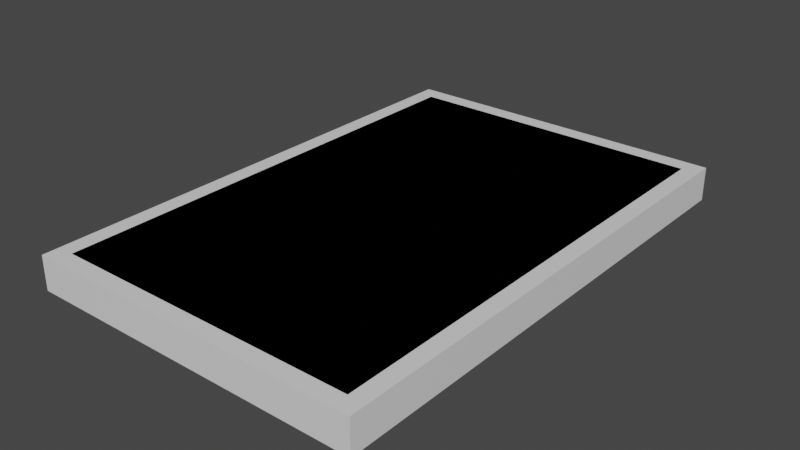 # Source: plate.blend  (saved by Blender 3.2.14; exported with 4.5.12 LTS)
import bpy
from mathutils import Matrix  # noqa: F401  (used for matrix-valued properties, if any)

bpy.ops.wm.read_factory_settings(use_empty=True)
scene = bpy.context.scene
scene.name = 'Scene'

# ---- collections
col_collection = bpy.data.collections.new('Collection'); scene.collection.children.link(col_collection)

# ---- materials (node trees are filled in below, after node groups)
mat_material_001 = bpy.data.materials.new('Material.001')
mat_material_001.alpha_threshold = 0.0
mat_material_001.use_transparent_shadow = False
mat_material_001.line_color = (0.0, 0.0, 0.0, 1.0)
mat_material_002 = bpy.data.materials.new('Material.002')
mat_material_002.alpha_threshold = 0.0
mat_material_002.use_transparent_shadow = False
mat_material_002.line_color = (0.0, 0.0, 0.0, 1.0)

# ---- material node trees
mat_material_001.use_nodes = True; mat_material_001.node_tree.nodes.clear()
_N = mat_material_001.node_tree.nodes; _L = mat_material_001.node_tree.links
n0 = _N.new('ShaderNodeOutputMaterial'); n0.name = 'Material Output'; n0.location = (300, 300)
n1 = _N.new('ShaderNodeBsdfPrincipled'); n1.name = 'Principled BSDF'; n1.location = (10, 300)
n1.distribution = 'GGX'
n1.subsurface_method = 'RANDOM_WALK_SKIN'
n1.inputs[2].default_value = 0.4
n1.inputs[3].default_value = 1.45
n1.inputs[27].default_value = (0.0, 0.0, 0.0, 1.0)
n1.inputs[28].default_value = 1.0
_L.new(n1.outputs[0], n0.inputs[0])
n0.is_active_output = True
mat_material_002.use_nodes = True; mat_material_002.node_tree.nodes.clear()
_N = mat_material_002.node_tree.nodes; _L = mat_material_002.node_tree.links
n0 = _N.new('ShaderNodeOutputMaterial'); n0.name = 'Material Output'; n0.location = (300, 300)
n1 = _N.new('ShaderNodeBsdfPrincipled'); n1.name = 'Principled BSDF'; n1.location = (10, 300)
n1.distribution = 'GGX'
n1.subsurface_method = 'RANDOM_WALK_SKIN'
n1.inputs[2].default_value = 0.4
n1.inputs[3].default_value = 1.45
n1.inputs[27].default_value = (0.0, 0.0, 0.0, 1.0)
n1.inputs[28].default_value = 1.0
_L.new(n1.outputs[0], n0.inputs[0])
n0.is_active_output = True

# ---- world
world_world = bpy.data.worlds.new('World'); scene.world = world_world
world_world.use_nodes = True; world_world.node_tree.nodes.clear()
_N = world_world.node_tree.nodes; _L = world_world.node_tree.links
n0 = _N.new('ShaderNodeOutputWorld'); n0.name = 'World Output'; n0.location = (300, 300)
n1 = _N.new('ShaderNodeBackground'); n1.name = 'Background'; n1.location = (10, 300)
n1.inputs[0].default_value = (0.05088, 0.05088, 0.05088, 1.0)
_L.new(n1.outputs[0], n0.inputs[0])
n0.is_active_output = True
world_world.color = (0.05088, 0.05088, 0.05088)
world_world.use_sun_shadow = False
world_world.sun_shadow_jitter_overblur = 0.0

# ---- meshes
me_cube_001 = bpy.data.meshes.new('Cube.001')
me_cube_001.from_pydata([(0.9, 0.9333, 1.0), (0.9, 0.9333, -1.0), (0.9, -0.9333, 1.0), (0.9, -0.9333, -1.0), (-0.9, 0.9333, 1.0), (-0.9, 0.9333, -1.0), (-0.9, -0.9333, 1.0), (-0.9, -0.9333, -1.0), (1.0, 1.0, 1.0), (1.0, 1.0, -1.0), (1.0, -1.0, 1.0), (1.0, -1.0, -1.0), (-1.0, 1.0, 1.0), (-1.0, 1.0, -1.0), (-1.0, -1.0, 1.0), (-1.0, -1.0, -1.0), (0.9951, 0.9951, 0.9951), (0.9951, 0.9951, -0.9951), (0.9951, -0.9951, 0.9951), (0.9951, -0.9951, -0.9951), (-0.9951, 0.9951, 0.9951), (-0.9951, 0.9951, -0.9951), (-0.9951, -0.9951, 0.9951), (-0.9951, -0.9951, -0.9951), (-0.9, 0.9333, 0.9951), (-0.9, 0.9333, -0.9951), (-0.9, 0.9287, -0.9951), (-0.9, -0.9287, 0.9951), (0.9, 0.9333, 0.9951), (0.9, 0.9333, -0.9951), (0.9, -0.9333, 0.9951), (0.9, -0.9333, -0.9951), (0.9, 0.9287, 0.9951), (0.9, -0.9, 0.9951), (0.9, -0.9287, -0.9951), (-0.9, -0.9333, 0.9951), (-0.9, -0.9333, -0.9951), (0.9, -0.9, 1.0), (0.9, 0.9, -1.0), (-0.9, -0.9, -1.0), (-0.9, 0.9, 1.0)], [], [(0, 4, 40, 6, 2, 37), (3, 31, 36, 7), (7, 36, 35, 6, 40, 4, 24, 25, 5, 39), (5, 1, 38, 3, 7, 39), (1, 29, 28, 0, 37, 2, 30, 31, 3, 38), (5, 25, 29, 1), (8, 10, 2, 0, 4, 12), (11, 15, 14, 10), (15, 13, 12, 14), (13, 15, 7, 5, 1, 9), (9, 11, 10, 8), (13, 9, 8, 12), (16, 20, 22, 27, 24, 28, 32, 33, 18), (19, 18, 22, 23), (23, 22, 20, 21), (21, 17, 19, 31, 34, 29, 25), (17, 16, 18, 19), (21, 20, 16, 17), (25, 24, 28, 29), (24, 4, 0, 28), (9, 1, 3, 7, 15, 11), (3, 1, 5, 7), (18, 33, 30, 35, 27, 22), (26, 36, 31, 19, 23, 21, 25), (31, 30, 35, 36), (30, 2, 6, 35), (12, 4, 6, 2, 10, 14), (6, 4, 0, 2)])
_uv = me_cube_001.uv_layers.new(name='UVMap')
_uv.uv.foreach_set('vector', [0.625, 0.5, 0.875, 0.5, 0.875, 0.5045, 0.875, 0.75, 0.625, 0.75, 0.625, 0.7455, 0.375, 0.75, 0.3756, 0.75, 0.3756, 1.0, 0.375, 1.0, 0.375, 0.0, 0.3756, 0.0, 0.6244, 0.0, 0.625, 0.0, 0.625, 0.2455, 0.625, 0.25, 0.6244, 0.25, 0.3756, 0.25, 0.375, 0.25, 0.375, 0.004464, 0.125, 0.5, 0.375, 0.5, 0.375, 0.5045, 0.375, 0.75, 0.125, 0.75, 0.125, 0.7455, 0.375, 0.5, 0.3756, 0.5, 0.6244, 0.5, 0.625, 0.5, 0.625, 0.7455, 0.625, 0.75, 0.6244, 0.75, 0.3756, 0.75, 0.375, 0.75, 0.375, 0.5045, 0.375, 0.25, 0.3756, 0.25, 0.3756, 0.5, 0.375, 0.5, 0.625, 0.5, 0.625, 0.75, 0.6375, 0.7417, 0.6375, 0.5083, 0.8625, 0.5083, 0.875, 0.5, 0.375, 0.75, 0.375, 1.0, 0.625, 1.0, 0.625, 0.75, 0.375, 0.0, 0.375, 0.25, 0.625, 0.25, 0.625, 0.0, 0.125, 0.5, 0.125, 0.75, 0.1375, 0.7417, 0.1375, 0.5083, 0.3625, 0.5083, 0.375, 0.5, 0.375, 0.5, 0.375, 0.75, 0.625, 0.75, 0.625, 0.5, 0.375, 0.25, 0.375, 0.5, 0.625, 0.5, 0.625, 0.25, 0.625, 0.5, 0.875, 0.5, 0.875, 0.75, 0.8631, 0.7417, 0.8631, 0.5078, 0.6369, 0.5078, 0.6369, 0.5083, 0.6369, 0.7381, 0.625, 0.75, 0.375, 0.75, 0.625, 0.75, 0.625, 1.0, 0.375, 1.0, 0.375, 0.0, 0.625, 0.0, 0.625, 0.25, 0.375, 0.25, 0.125, 0.5, 0.375, 0.5, 0.375, 0.75, 0.3631, 0.7422, 0.3631, 0.7417, 0.3631, 0.5078, 0.1369, 0.5078, 0.375, 0.5, 0.625, 0.5, 0.625, 0.75, 0.375, 0.75, 0.375, 0.25, 0.625, 0.25, 0.625, 0.5, 0.375, 0.5, 0.3756, 0.25, 0.6244, 0.25, 0.6244, 0.5, 0.3756, 0.5, 0.6244, 0.25, 0.625, 0.25, 0.625, 0.5, 0.6244, 0.5, 0.375, 0.5, 0.3625, 0.5083, 0.3625, 0.7417, 0.1375, 0.7417, 0.125, 0.75, 0.375, 0.75, 0.3625, 0.7417, 0.3625, 0.5083, 0.1375, 0.5083, 0.1375, 0.7417, 0.625, 0.75, 0.6369, 0.7381, 0.6369, 0.7422, 0.8631, 0.7422, 0.8631, 0.7417, 0.875, 0.75, 0.1369, 0.5083, 0.1369, 0.7422, 0.3631, 0.7422, 0.375, 0.75, 0.125, 0.75, 0.125, 0.5, 0.1369, 0.5078, 0.3756, 0.75, 0.6244, 0.75, 0.6244, 1.0, 0.3756, 1.0, 0.6244, 0.75, 0.625, 0.75, 0.625, 1.0, 0.6244, 1.0, 0.875, 0.5, 0.8625, 0.5083, 0.8625, 0.7417, 0.6375, 0.7417, 0.625, 0.75, 0.875, 0.75, 0.8625, 0.7417, 0.8625, 0.5083, 0.6375, 0.5083, 0.6375, 0.7417])
me_cube_001.materials.append(mat_material_001)
me_cube_001.use_mirror_vertex_groups = False
me_cube_001.update()
me_cube_002 = bpy.data.meshes.new('Cube.002')
me_cube_002.from_pydata([(1.0, 1.0, 1.0), (1.0, 1.0, -1.0), (1.0, -1.0, 1.0), (1.0, -1.0, -1.0), (-1.0, 1.0, 1.0), (-1.0, 1.0, -1.0), (-1.0, -1.0, 1.0), (-1.0, -1.0, -1.0), (0.9951, 0.9951, 0.9951), (0.9951, 0.9951, -0.9951), (0.9951, -0.9951, 0.9951), (0.9951, -0.9951, -0.9951), (-0.9951, 0.9951, 0.9951), (-0.9951, 0.9951, -0.9951), (-0.9951, -0.9951, 0.9951), (-0.9951, -0.9951, -0.9951)], [], [(0, 2, 6, 4), (3, 7, 6, 2), (7, 5, 4, 6), (5, 7, 3, 1), (1, 3, 2, 0), (5, 1, 0, 4), (8, 12, 14, 10), (11, 10, 14, 15), (15, 14, 12, 13), (13, 9, 11, 15), (9, 8, 10, 11), (13, 12, 8, 9)])
_uv = me_cube_002.uv_layers.new(name='UVMap')
_uv.uv.foreach_set('vector', [0.625, 0.5, 0.625, 0.75, 0.875, 0.75, 0.875, 0.5, 0.375, 0.75, 0.375, 1.0, 0.625, 1.0, 0.625, 0.75, 0.375, 0.0, 0.375, 0.25, 0.625, 0.25, 0.625, 0.0, 0.125, 0.5, 0.125, 0.75, 0.375, 0.75, 0.375, 0.5, 0.375, 0.5, 0.375, 0.75, 0.625, 0.75, 0.625, 0.5, 0.375, 0.25, 0.375, 0.5, 0.625, 0.5, 0.625, 0.25, 0.625, 0.5, 0.875, 0.5, 0.875, 0.75, 0.625, 0.75, 0.375, 0.75, 0.625, 0.75, 0.625, 1.0, 0.375, 1.0, 0.375, 0.0, 0.625, 0.0, 0.625, 0.25, 0.375, 0.25, 0.125, 0.5, 0.375, 0.5, 0.375, 0.75, 0.125, 0.75, 0.375, 0.5, 0.625, 0.5, 0.625, 0.75, 0.375, 0.75, 0.375, 0.25, 0.625, 0.25, 0.625, 0.5, 0.375, 0.5])
me_cube_002.materials.append(mat_material_002)
me_cube_002.use_mirror_vertex_groups = False
me_cube_002.update()

# ---- objects
ob_cube_001 = bpy.data.objects.new('Cube.001', me_cube_001)
ob_cube_002 = bpy.data.objects.new('Cube.002', me_cube_002)

# ---- transforms, parenting, visibility, modifiers, constraints
ob_cube_001.location = (0.0, 0.0, 0.0)
ob_cube_001.scale = (1.0, 1.5, 0.1)
ob_cube_001.lock_rotations_4d = False
ob_cube_001.empty_display_type = 'ARROWS'
ob_cube_001.lineart.crease_threshold = 0.0
ob_cube_002.location = (0.0, 0.0, 0.0)
ob_cube_002.scale = (0.9, 1.4, 0.1)
ob_cube_002.lock_rotations_4d = False
ob_cube_002.empty_display_type = 'ARROWS'
ob_cube_002.lineart.crease_threshold = 0.0

# ---- collection membership
col_collection.objects.link(ob_cube_001)
col_collection.objects.link(ob_cube_002)

# ---- scene / render settings (as saved in the file)
scene.frame_start = 1; scene.frame_end = 250; scene.frame_set(1)
scene.render.engine = 'BLENDER_EEVEE_NEXT'
scene.cycles.sampling_pattern = 'TABULATED_SOBOL'
scene.cycles.use_light_tree = False
scene.view_settings.view_transform = 'Filmic'
bpy.context.view_layer.update()

# ---- added for rendering (the .blend has no active camera and no usable light): camera, sun
cam_auto = bpy.data.cameras.new('AutoCamera')
cam_auto.lens = 50.0
cam_auto.sensor_width = 36.0
cam_auto.clip_end = 1000.0
ob_auto_camera = bpy.data.objects.new('AutoCamera', cam_auto)
scene.collection.objects.link(ob_auto_camera)
ob_auto_camera.location = (3.34107, -4.00929, 2.67286)
ob_auto_camera.rotation_euler = (1.09748, -7.21219e-08, 0.694738)
scene.camera = ob_auto_camera
light_auto_sun = bpy.data.lights.new('AutoSun', 'SUN')
light_auto_sun.energy = 3.0
light_auto_sun.angle = 0.0523599
ob_auto_sun = bpy.data.objects.new('AutoSun', light_auto_sun)
scene.collection.objects.link(ob_auto_sun)
ob_auto_sun.rotation_euler = (0.872665, 0.174533, 0.523599)
bpy.context.view_layer.update()
